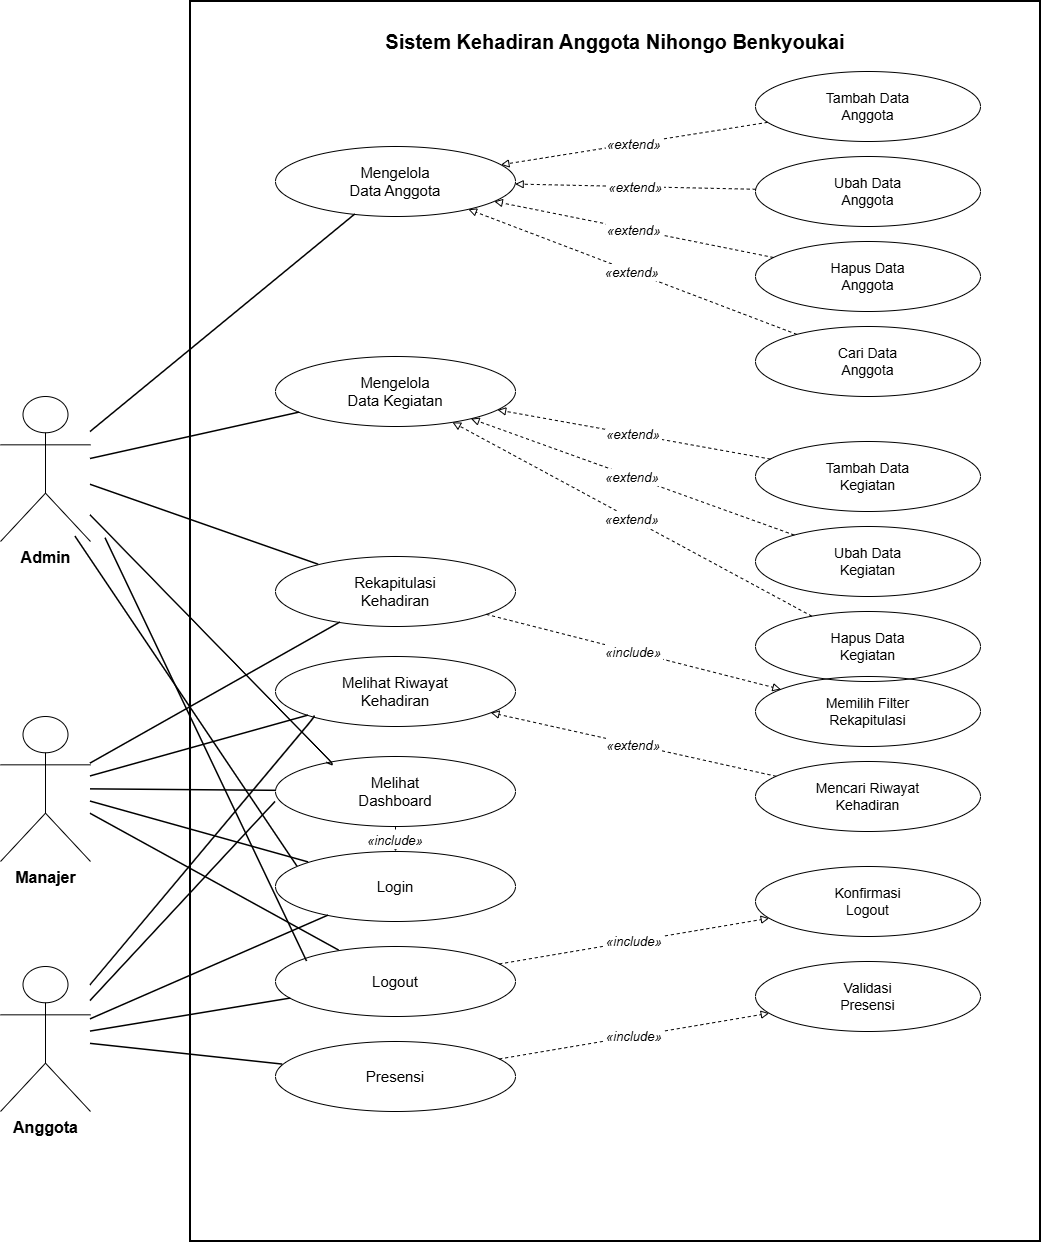

The diagram above was exported from draw.io. Its source (the exported page's mxGraphModel, read from the mxfile embedded in the PNG):
<mxGraphModel dx="2457" dy="1254" grid="1" gridSize="10" guides="1" tooltips="1" connect="1" arrows="1" fold="1" page="1" pageScale="1" pageWidth="850" pageHeight="1100" math="0" shadow="0">
  <root>
    <mxCell id="0" />
    <mxCell id="1" parent="0" />
    <mxCell id="y9usWy7GlbeWQe0VPRch-1" parent="1" style="rounded=0;whiteSpace=wrap;html=1;strokeWidth=2;fillColor=none;fontStyle=1;fontSize=20;verticalAlign=top;spacingTop=22" value="Sistem Kehadiran Anggota Nihongo Benkyoukai" vertex="1">
      <mxGeometry height="1240" width="850" x="265" y="35" as="geometry" />
    </mxCell>
    <mxCell id="y9usWy7GlbeWQe0VPRch-2" parent="1" style="shape=umlActor;html=1;verticalLabelPosition=bottom;verticalAlign=top;fillColor=none;strokeColor=#000;fontColor=#000;fontStyle=1;fontSize=16" value="Admin" vertex="1">
      <mxGeometry height="145" width="90" x="75" y="430" as="geometry" />
    </mxCell>
    <mxCell id="y9usWy7GlbeWQe0VPRch-3" parent="1" style="shape=umlActor;html=1;verticalLabelPosition=bottom;verticalAlign=top;fillColor=none;strokeColor=#000;fontColor=#000;fontStyle=1;fontSize=16" value="Manajer" vertex="1">
      <mxGeometry height="145" width="90" x="75" y="750" as="geometry" />
    </mxCell>
    <mxCell id="y9usWy7GlbeWQe0VPRch-4" parent="1" style="shape=umlActor;html=1;verticalLabelPosition=bottom;verticalAlign=top;fillColor=none;strokeColor=#000;fontColor=#000;fontStyle=1;fontSize=16" value="Anggota" vertex="1">
      <mxGeometry height="145" width="90" x="75" y="1000" as="geometry" />
    </mxCell>
    <mxCell id="y9usWy7GlbeWQe0VPRch-5" parent="1" style="ellipse;whiteSpace=wrap;html=1;fillColor=none;strokeColor=#000;fontSize=15" value="Mengelola&lt;br&gt;Data Anggota" vertex="1">
      <mxGeometry height="70" width="240" x="350" y="180" as="geometry" />
    </mxCell>
    <mxCell id="y9usWy7GlbeWQe0VPRch-6" parent="1" style="ellipse;whiteSpace=wrap;html=1;fillColor=none;strokeColor=#000;fontSize=14" value="Tambah Data&lt;br&gt;Anggota" vertex="1">
      <mxGeometry height="70" width="225" x="830" y="105" as="geometry" />
    </mxCell>
    <mxCell id="y9usWy7GlbeWQe0VPRch-7" parent="1" style="ellipse;whiteSpace=wrap;html=1;fillColor=none;strokeColor=#000;fontSize=14" value="Ubah Data&lt;br&gt;Anggota" vertex="1">
      <mxGeometry height="70" width="225" x="830" y="190" as="geometry" />
    </mxCell>
    <mxCell id="y9usWy7GlbeWQe0VPRch-8" parent="1" style="ellipse;whiteSpace=wrap;html=1;fillColor=none;strokeColor=#000;fontSize=14" value="Hapus Data&lt;br&gt;Anggota" vertex="1">
      <mxGeometry height="70" width="225" x="830" y="275" as="geometry" />
    </mxCell>
    <mxCell id="y9usWy7GlbeWQe0VPRch-9" parent="1" style="ellipse;whiteSpace=wrap;html=1;fillColor=none;strokeColor=#000;fontSize=14" value="Cari Data&lt;br&gt;Anggota" vertex="1">
      <mxGeometry height="70" width="225" x="830" y="360" as="geometry" />
    </mxCell>
    <mxCell id="y9usWy7GlbeWQe0VPRch-10" parent="1" style="ellipse;whiteSpace=wrap;html=1;fillColor=none;strokeColor=#000;fontSize=15" value="Mengelola&lt;br&gt;Data Kegiatan" vertex="1">
      <mxGeometry height="70" width="240" x="350" y="390" as="geometry" />
    </mxCell>
    <mxCell id="y9usWy7GlbeWQe0VPRch-11" parent="1" style="ellipse;whiteSpace=wrap;html=1;fillColor=none;strokeColor=#000;fontSize=14" value="Tambah Data&lt;br&gt;Kegiatan" vertex="1">
      <mxGeometry height="70" width="225" x="830" y="475" as="geometry" />
    </mxCell>
    <mxCell id="y9usWy7GlbeWQe0VPRch-12" parent="1" style="ellipse;whiteSpace=wrap;html=1;fillColor=none;strokeColor=#000;fontSize=14" value="Ubah Data&lt;br&gt;Kegiatan" vertex="1">
      <mxGeometry height="70" width="225" x="830" y="560" as="geometry" />
    </mxCell>
    <mxCell id="y9usWy7GlbeWQe0VPRch-13" parent="1" style="ellipse;whiteSpace=wrap;html=1;fillColor=none;strokeColor=#000;fontSize=14" value="Hapus Data&lt;br&gt;Kegiatan" vertex="1">
      <mxGeometry height="70" width="225" x="830" y="645" as="geometry" />
    </mxCell>
    <mxCell id="y9usWy7GlbeWQe0VPRch-14" parent="1" style="ellipse;whiteSpace=wrap;html=1;fillColor=none;strokeColor=#000;fontSize=15" value="Rekapitulasi&lt;br&gt;Kehadiran" vertex="1">
      <mxGeometry height="70" width="240" x="350" y="590" as="geometry" />
    </mxCell>
    <mxCell id="y9usWy7GlbeWQe0VPRch-15" parent="1" style="ellipse;whiteSpace=wrap;html=1;fillColor=none;strokeColor=#000;fontSize=14" value="Memilih Filter&lt;br&gt;Rekapitulasi" vertex="1">
      <mxGeometry height="70" width="225" x="830" y="710" as="geometry" />
    </mxCell>
    <mxCell id="y9usWy7GlbeWQe0VPRch-16" parent="1" style="ellipse;whiteSpace=wrap;html=1;fillColor=none;strokeColor=#000;fontSize=15" value="Melihat Riwayat&lt;br&gt;Kehadiran" vertex="1">
      <mxGeometry height="70" width="240" x="350" y="690" as="geometry" />
    </mxCell>
    <mxCell id="y9usWy7GlbeWQe0VPRch-17" parent="1" style="ellipse;whiteSpace=wrap;html=1;fillColor=none;strokeColor=#000;fontSize=14" value="Mencari Riwayat&lt;br&gt;Kehadiran" vertex="1">
      <mxGeometry height="70" width="225" x="830" y="795" as="geometry" />
    </mxCell>
    <mxCell id="y9usWy7GlbeWQe0VPRch-18" parent="1" style="ellipse;whiteSpace=wrap;html=1;fillColor=none;strokeColor=#000;fontSize=15" value="Melihat&lt;br&gt;Dashboard" vertex="1">
      <mxGeometry height="70" width="240" x="350" y="790" as="geometry" />
    </mxCell>
    <mxCell id="y9usWy7GlbeWQe0VPRch-19" parent="1" style="ellipse;whiteSpace=wrap;html=1;fillColor=none;strokeColor=#000;fontSize=15" value="Login" vertex="1">
      <mxGeometry height="70" width="240" x="350" y="885" as="geometry" />
    </mxCell>
    <mxCell id="y9usWy7GlbeWQe0VPRch-20" parent="1" style="ellipse;whiteSpace=wrap;html=1;fillColor=none;strokeColor=#000;fontSize=15" value="Logout" vertex="1">
      <mxGeometry height="70" width="240" x="350" y="980" as="geometry" />
    </mxCell>
    <mxCell id="y9usWy7GlbeWQe0VPRch-21" parent="1" style="ellipse;whiteSpace=wrap;html=1;fillColor=none;strokeColor=#000;fontSize=15" value="Presensi" vertex="1">
      <mxGeometry height="70" width="240" x="350" y="1075" as="geometry" />
    </mxCell>
    <mxCell id="y9usWy7GlbeWQe0VPRch-22" parent="1" style="ellipse;whiteSpace=wrap;html=1;fillColor=none;strokeColor=#000;fontSize=14" value="Konfirmasi&lt;br&gt;Logout" vertex="1">
      <mxGeometry height="70" width="225" x="830" y="900" as="geometry" />
    </mxCell>
    <mxCell id="y9usWy7GlbeWQe0VPRch-23" parent="1" style="ellipse;whiteSpace=wrap;html=1;fillColor=none;strokeColor=#000;fontSize=14" value="Validasi&lt;br&gt;Presensi" vertex="1">
      <mxGeometry height="70" width="225" x="830" y="995" as="geometry" />
    </mxCell>
    <mxCell id="y9usWy7GlbeWQe0VPRch-24" edge="1" parent="1" source="y9usWy7GlbeWQe0VPRch-2" style="endArrow=none;strokeColor=#000;strokeWidth=1.5;" target="y9usWy7GlbeWQe0VPRch-5" value="">
      <mxGeometry relative="1" as="geometry" />
    </mxCell>
    <mxCell id="y9usWy7GlbeWQe0VPRch-25" edge="1" parent="1" source="y9usWy7GlbeWQe0VPRch-2" style="endArrow=none;strokeColor=#000;strokeWidth=1.5;" target="y9usWy7GlbeWQe0VPRch-10" value="">
      <mxGeometry relative="1" as="geometry" />
    </mxCell>
    <mxCell id="y9usWy7GlbeWQe0VPRch-26" edge="1" parent="1" source="y9usWy7GlbeWQe0VPRch-2" style="endArrow=none;strokeColor=#000;strokeWidth=1.5;" target="y9usWy7GlbeWQe0VPRch-14" value="">
      <mxGeometry relative="1" as="geometry" />
    </mxCell>
    <mxCell id="y9usWy7GlbeWQe0VPRch-27" edge="1" parent="1" source="y9usWy7GlbeWQe0VPRch-2" style="endArrow=none;strokeColor=#000;strokeWidth=1.5;" target="y9usWy7GlbeWQe0VPRch-18" value="">
      <mxGeometry relative="1" as="geometry">
        <Array as="points">
          <mxPoint x="410" y="800" />
        </Array>
      </mxGeometry>
    </mxCell>
    <mxCell id="y9usWy7GlbeWQe0VPRch-28" edge="1" parent="1" style="endArrow=none;strokeColor=#000;strokeWidth=1.5;" value="">
      <mxGeometry relative="1" as="geometry">
        <Array as="points" />
        <mxPoint x="149.99627118644062" y="570.18" as="sourcePoint" />
        <mxPoint x="371.88606740669064" y="900.0038574531143" as="targetPoint" />
      </mxGeometry>
    </mxCell>
    <mxCell id="y9usWy7GlbeWQe0VPRch-29" edge="1" parent="1" style="endArrow=none;strokeColor=#000;strokeWidth=1.5;" value="">
      <mxGeometry relative="1" as="geometry">
        <mxPoint x="180" y="571.72" as="sourcePoint" />
        <mxPoint x="381.5360545963699" y="994.9955998666898" as="targetPoint" />
      </mxGeometry>
    </mxCell>
    <mxCell id="y9usWy7GlbeWQe0VPRch-30" edge="1" parent="1" source="y9usWy7GlbeWQe0VPRch-3" style="endArrow=none;strokeColor=#000;strokeWidth=1.5;" target="y9usWy7GlbeWQe0VPRch-14" value="">
      <mxGeometry relative="1" as="geometry" />
    </mxCell>
    <mxCell id="y9usWy7GlbeWQe0VPRch-31" edge="1" parent="1" source="y9usWy7GlbeWQe0VPRch-3" style="endArrow=none;strokeColor=#000;strokeWidth=1.5;" target="y9usWy7GlbeWQe0VPRch-16" value="">
      <mxGeometry relative="1" as="geometry" />
    </mxCell>
    <mxCell id="y9usWy7GlbeWQe0VPRch-32" edge="1" parent="1" source="y9usWy7GlbeWQe0VPRch-3" style="endArrow=none;strokeColor=#000;strokeWidth=1.5;" target="y9usWy7GlbeWQe0VPRch-18" value="">
      <mxGeometry relative="1" as="geometry" />
    </mxCell>
    <mxCell id="y9usWy7GlbeWQe0VPRch-33" edge="1" parent="1" source="y9usWy7GlbeWQe0VPRch-3" style="endArrow=none;strokeColor=#000;strokeWidth=1.5;" target="y9usWy7GlbeWQe0VPRch-19" value="">
      <mxGeometry relative="1" as="geometry" />
    </mxCell>
    <mxCell id="y9usWy7GlbeWQe0VPRch-34" edge="1" parent="1" source="y9usWy7GlbeWQe0VPRch-3" style="endArrow=none;strokeColor=#000;strokeWidth=1.5;" target="y9usWy7GlbeWQe0VPRch-20" value="">
      <mxGeometry relative="1" as="geometry" />
    </mxCell>
    <mxCell id="y9usWy7GlbeWQe0VPRch-35" edge="1" parent="1" source="y9usWy7GlbeWQe0VPRch-4" style="endArrow=none;strokeColor=#000;strokeWidth=1.5;" target="y9usWy7GlbeWQe0VPRch-16" value="">
      <mxGeometry relative="1" as="geometry">
        <Array as="points">
          <mxPoint x="390" y="750" />
        </Array>
      </mxGeometry>
    </mxCell>
    <mxCell id="y9usWy7GlbeWQe0VPRch-36" edge="1" parent="1" style="endArrow=none;strokeColor=#000;strokeWidth=1.5;" value="">
      <mxGeometry relative="1" as="geometry">
        <Array as="points">
          <mxPoint x="350" y="835.46" />
        </Array>
        <mxPoint x="165" y="1034.5360869565218" as="sourcePoint" />
        <mxPoint x="350" y="835.46" as="targetPoint" />
      </mxGeometry>
    </mxCell>
    <mxCell id="y9usWy7GlbeWQe0VPRch-37" edge="1" parent="1" source="y9usWy7GlbeWQe0VPRch-4" style="endArrow=none;strokeColor=#000;strokeWidth=1.5;" target="y9usWy7GlbeWQe0VPRch-19" value="">
      <mxGeometry relative="1" as="geometry" />
    </mxCell>
    <mxCell id="y9usWy7GlbeWQe0VPRch-38" edge="1" parent="1" source="y9usWy7GlbeWQe0VPRch-4" style="endArrow=none;strokeColor=#000;strokeWidth=1.5;" target="y9usWy7GlbeWQe0VPRch-20" value="">
      <mxGeometry relative="1" as="geometry" />
    </mxCell>
    <mxCell id="y9usWy7GlbeWQe0VPRch-39" edge="1" parent="1" source="y9usWy7GlbeWQe0VPRch-4" style="endArrow=none;strokeColor=#000;strokeWidth=1.5;" target="y9usWy7GlbeWQe0VPRch-21" value="">
      <mxGeometry relative="1" as="geometry" />
    </mxCell>
    <mxCell id="y9usWy7GlbeWQe0VPRch-40" edge="1" parent="1" source="y9usWy7GlbeWQe0VPRch-6" style="dashed=1;endArrow=block;endFill=0;strokeColor=#000;fontColor=#000;fontStyle=2;fontSize=13;" target="y9usWy7GlbeWQe0VPRch-5" value="«extend»">
      <mxGeometry relative="1" as="geometry" />
    </mxCell>
    <mxCell id="y9usWy7GlbeWQe0VPRch-41" edge="1" parent="1" source="y9usWy7GlbeWQe0VPRch-7" style="dashed=1;endArrow=block;endFill=0;strokeColor=#000;fontColor=#000;fontStyle=2;fontSize=13;" target="y9usWy7GlbeWQe0VPRch-5" value="«extend»">
      <mxGeometry relative="1" as="geometry" />
    </mxCell>
    <mxCell id="y9usWy7GlbeWQe0VPRch-42" edge="1" parent="1" source="y9usWy7GlbeWQe0VPRch-8" style="dashed=1;endArrow=block;endFill=0;strokeColor=#000;fontColor=#000;fontStyle=2;fontSize=13;" target="y9usWy7GlbeWQe0VPRch-5" value="«extend»">
      <mxGeometry relative="1" as="geometry" />
    </mxCell>
    <mxCell id="y9usWy7GlbeWQe0VPRch-43" edge="1" parent="1" source="y9usWy7GlbeWQe0VPRch-9" style="dashed=1;endArrow=block;endFill=0;strokeColor=#000;fontColor=#000;fontStyle=2;fontSize=13;" target="y9usWy7GlbeWQe0VPRch-5" value="«extend»">
      <mxGeometry relative="1" as="geometry" />
    </mxCell>
    <mxCell id="y9usWy7GlbeWQe0VPRch-44" edge="1" parent="1" source="y9usWy7GlbeWQe0VPRch-11" style="dashed=1;endArrow=block;endFill=0;strokeColor=#000;fontColor=#000;fontStyle=2;fontSize=13;" target="y9usWy7GlbeWQe0VPRch-10" value="«extend»">
      <mxGeometry relative="1" as="geometry" />
    </mxCell>
    <mxCell id="y9usWy7GlbeWQe0VPRch-45" edge="1" parent="1" source="y9usWy7GlbeWQe0VPRch-12" style="dashed=1;endArrow=block;endFill=0;strokeColor=#000;fontColor=#000;fontStyle=2;fontSize=13;" target="y9usWy7GlbeWQe0VPRch-10" value="«extend»">
      <mxGeometry relative="1" as="geometry" />
    </mxCell>
    <mxCell id="y9usWy7GlbeWQe0VPRch-46" edge="1" parent="1" source="y9usWy7GlbeWQe0VPRch-13" style="dashed=1;endArrow=block;endFill=0;strokeColor=#000;fontColor=#000;fontStyle=2;fontSize=13;" target="y9usWy7GlbeWQe0VPRch-10" value="«extend»">
      <mxGeometry relative="1" as="geometry" />
    </mxCell>
    <mxCell id="y9usWy7GlbeWQe0VPRch-47" edge="1" parent="1" source="y9usWy7GlbeWQe0VPRch-14" style="dashed=1;endArrow=block;endFill=0;strokeColor=#000;fontColor=#000;fontStyle=2;fontSize=13;" target="y9usWy7GlbeWQe0VPRch-15" value="«include»">
      <mxGeometry relative="1" as="geometry" />
    </mxCell>
    <mxCell id="y9usWy7GlbeWQe0VPRch-48" edge="1" parent="1" source="y9usWy7GlbeWQe0VPRch-17" style="dashed=1;endArrow=block;endFill=0;strokeColor=#000;fontColor=#000;fontStyle=2;fontSize=13;" target="y9usWy7GlbeWQe0VPRch-16" value="«extend»">
      <mxGeometry relative="1" as="geometry" />
    </mxCell>
    <mxCell id="y9usWy7GlbeWQe0VPRch-49" edge="1" parent="1" source="y9usWy7GlbeWQe0VPRch-18" style="dashed=1;endArrow=block;endFill=0;strokeColor=#000;fontColor=#000;fontStyle=2;fontSize=13;" target="y9usWy7GlbeWQe0VPRch-19" value="«include»">
      <mxGeometry relative="1" as="geometry" />
    </mxCell>
    <mxCell id="y9usWy7GlbeWQe0VPRch-50" edge="1" parent="1" source="y9usWy7GlbeWQe0VPRch-20" style="dashed=1;endArrow=block;endFill=0;strokeColor=#000;fontColor=#000;fontStyle=2;fontSize=13;" target="y9usWy7GlbeWQe0VPRch-22" value="«include»">
      <mxGeometry relative="1" as="geometry" />
    </mxCell>
    <mxCell id="y9usWy7GlbeWQe0VPRch-51" edge="1" parent="1" source="y9usWy7GlbeWQe0VPRch-21" style="dashed=1;endArrow=block;endFill=0;strokeColor=#000;fontColor=#000;fontStyle=2;fontSize=13;" target="y9usWy7GlbeWQe0VPRch-23" value="«include»">
      <mxGeometry relative="1" as="geometry" />
    </mxCell>
  </root>
</mxGraphModel>